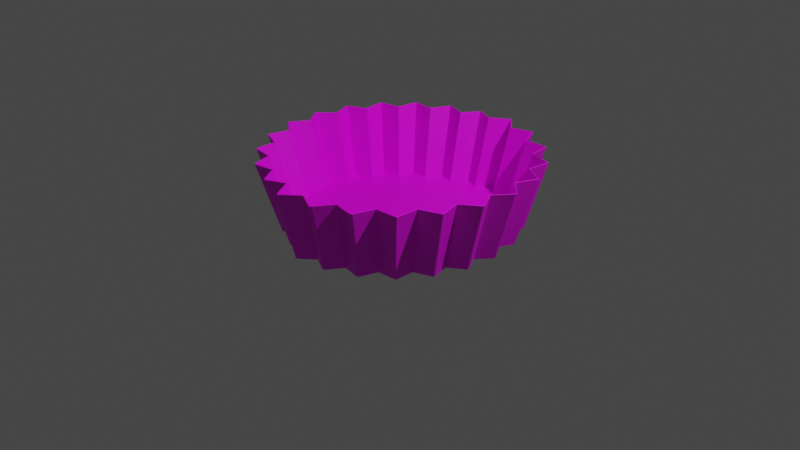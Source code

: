 # Source: kertas_cetakan.blend  (saved by Blender 2.90.8; exported with 4.5.12 LTS)
import bpy
from mathutils import Matrix  # noqa: F401  (used for matrix-valued properties, if any)

bpy.ops.wm.read_factory_settings(use_empty=True)
scene = bpy.context.scene
scene.name = 'Scene'

# ---- collections
col_collection = bpy.data.collections.new('Collection'); scene.collection.children.link(col_collection)

# ---- images (referenced by path relative to the original .blend; pixels are not part of the script)
import os
ASSET_DIR = os.environ.get("B2B_ASSET_DIR", "")  # directory of the original .blend (textures are referenced by path, not embedded)
HERE = os.path.dirname(os.path.abspath(__file__))  # packed textures are extracted next to this script under _unpacked/

def load_image(name, relpath, width, height, colorspace="sRGB"):
    """Load a texture the original file referenced (path relative to the .blend, or extracted next to this script)."""
    p = next((c for c in (os.path.join(HERE, relpath), os.path.join(ASSET_DIR, relpath)) if relpath and os.path.exists(c)), "")
    if p:
        img = bpy.data.images.load(p, check_existing=True)
        img.name = name
    else:  # same state as the original file: an image datablock whose file is absent (Cycles renders it pink)
        img = bpy.data.images.new(name, width, height)
        img.source = "FILE"
        img.filepath = "//" + (relpath or name)
    img.colorspace_settings.name = colorspace
    return img
img_kertas_cetakan_png = load_image('kertas cetakan.png', 'kertas cetakan.png', 1024, 1024, 'sRGB')

# ---- materials (node trees are filled in below, after node groups)
mat_material_001 = bpy.data.materials.new('Material.001')
mat_material_001.use_transparent_shadow = False

# ---- material node trees
mat_material_001.use_nodes = True; mat_material_001.node_tree.nodes.clear()
_N = mat_material_001.node_tree.nodes; _L = mat_material_001.node_tree.links
n0 = _N.new('ShaderNodeBsdfPrincipled'); n0.name = 'Principled BSDF'; n0.location = (10, 300)
n0.distribution = 'GGX'
n0.subsurface_method = 'BURLEY'
n0.inputs[3].default_value = 1.45
n0.inputs[27].default_value = (0.0, 0.0, 0.0, 1.0)
n0.inputs[28].default_value = 1.0
n1 = _N.new('ShaderNodeOutputMaterial'); n1.name = 'Material Output'; n1.location = (300, 300)
n2 = _N.new('ShaderNodeTexImage'); n2.name = 'Image Texture'; n2.location = (-280, 164)
n2.image = img_kertas_cetakan_png
_L.new(n0.outputs[0], n1.inputs[0])
_L.new(n2.outputs[0], n0.inputs[0])
n1.is_active_output = True

# ---- world
world_world = bpy.data.worlds.new('World'); scene.world = world_world
world_world.use_nodes = True; world_world.node_tree.nodes.clear()
_N = world_world.node_tree.nodes; _L = world_world.node_tree.links
n0 = _N.new('ShaderNodeOutputWorld'); n0.name = 'World Output'; n0.location = (300, 300)
n1 = _N.new('ShaderNodeBackground'); n1.name = 'Background'; n1.location = (10, 300)
n1.inputs[0].default_value = (0.05088, 0.05088, 0.05088, 1.0)
_L.new(n1.outputs[0], n0.inputs[0])
n0.is_active_output = True
world_world.color = (0.05088, 0.05088, 0.05088)
world_world.use_sun_shadow = False
world_world.sun_shadow_jitter_overblur = 0.0

# ---- cameras
cam_camera = bpy.data.cameras.new('Camera')
cam_camera.clip_end = 100.0
cam_camera.ortho_scale = 7.314

# ---- lights
light_light = bpy.data.lights.new('Light', 'POINT')
light_light.transmission_factor = 0.0
light_light.energy = 1000.0
light_light.shadow_soft_size = 0.1
light_light.shadow_maximum_resolution = 0.006
light_light.use_absolute_resolution = True

# ---- meshes
me_circle = bpy.data.meshes.new('Circle')
me_circle.from_pydata([(-0.007913, 1.122, 0.0), (-0.162, 1.179, 0.0), (-0.2886, 1.03, 0.0), (-0.4741, 1.091, 0.0), (-0.5558, 0.9139, 0.0), (-0.751, 0.9231, 0.0), (-0.7817, 0.7301, 0.0), (-0.9721, 0.6862, 0.0), (-0.9497, 0.4921, 0.0), (-1.121, 0.3985, 0.0), (-1.047, 0.2176, 0.0), (-1.187, 0.0812, 0.0), (-1.067, -0.073, 0.0), (-1.165, -0.2421, 0.0), (-1.008, -0.3582, 0.0), (-1.057, -0.5475, 0.0), (-0.8739, -0.6169, 0.0), (-0.8697, -0.8122, 0.0), (-0.675, -0.8297, 0.0), (-0.6183, -1.017, 0.0), (-0.4262, -0.9811, 0.0), (-0.321, -1.146, 0.0), (-0.09803, -1.06, -0.001832), (-0.05969, -1.285, 0.0), (0.09835, -1.144, 0.0), (0.4027, -1.059, 0.0), (0.6112, -1.097, 0.0), (0.6728, -0.8943, 0.0), (0.8839, -0.8752, 0.0), (0.8885, -0.6633, 0.0), (1.087, -0.588, 0.0), (1.034, -0.3826, 0.0), (1.204, -0.2567, 0.0), (1.098, -0.07317, 0.0), (1.228, 0.09414, 0.0), (1.077, 0.2422, 0.0), (0.9708, 0.54, 0.0), (0.7885, 0.7982, 0.0), (0.5434, 0.9977, 0.0), (0.4547, 1.19, 0.0), (0.2534, 1.124, 0.0), (0.1161, 1.285, 0.0), (-0.03429, 1.335, 0.7329), (-0.2215, 1.407, 0.7329), (-0.3438, 1.227, 0.7329), (-0.5647, 1.3, 0.7329), (-0.662, 1.089, 0.7329), (-0.8945, 1.1, 0.7329), (-0.9312, 0.8697, 0.7329), (-1.158, 0.8174, 0.7329), (-1.131, 0.5862, 0.7329), (-1.336, 0.4747, 0.7329), (-1.247, 0.2592, 0.7329), (-1.414, 0.09673, 0.7329), (-1.271, -0.08695, 0.7329), (-1.388, -0.2884, 0.7329), (-1.201, -0.4267, 0.7329), (-1.259, -0.6521, 0.7329), (-1.041, -0.7348, 0.7329), (-1.036, -0.9675, 0.7329), (-0.8041, -0.9884, 0.7329), (-0.7365, -1.211, 0.7329), (-0.5076, -1.169, 0.7329), (-0.3824, -1.365, 0.7329), (-0.1735, -1.262, 0.7329), (-0.03966, -1.483, 0.7329), (0.142, -1.32, 0.7329), (0.4919, -1.222, 0.7329), (0.7316, -1.267, 0.7329), (0.8024, -1.034, 0.7329), (1.045, -1.012, 0.7329), (1.05, -0.768, 0.7329), (1.278, -0.6815, 0.7329), (1.218, -0.4454, 0.7329), (1.414, -0.3006, 0.7329), (1.292, -0.08963, 0.7329), (1.441, 0.1027, 0.7329), (1.267, 0.2729, 0.7329), (1.145, 0.6153, 0.7329), (0.9355, 0.9121, 0.7329), (0.6536, 1.141, 0.7329), (0.5517, 1.363, 0.7329), (0.3203, 1.286, 0.7329), (0.1625, 1.472, 0.7329), (-0.007913, 1.129, -0.007492), (-0.2904, 1.036, -0.007492), (-0.5592, 0.9196, -0.007492), (-0.7866, 0.7346, -0.007492), (-0.9556, 0.4952, -0.007492), (-1.054, 0.219, -0.007492), (-1.074, -0.07345, -0.007492), (-1.014, -0.3604, -0.007492), (-0.8793, -0.6207, -0.007492), (-0.6792, -0.8349, -0.007492), (-0.4288, -0.9872, -0.007492), (-0.1711, -1.151, -0.009324), (0.09933, -1.151, -0.007492), (0.4056, -1.065, -0.007492), (0.6773, -0.8999, -0.007492), (0.8896, -0.8806, -0.006944), (0.8944, -0.6674, -0.007492), (1.041, -0.385, -0.007492), (1.105, -0.07366, -0.007492), (1.084, 0.2436, -0.007492), (1.164, 0.441, -0.006944), (0.9772, 0.5433, -0.007492), (1.002, 0.7551, -0.006944), (0.7938, 0.8031, -0.007492), (0.7601, 1.014, -0.006944), (0.5471, 1.004, -0.007492), (0.2554, 1.131, -0.007492), (-0.03966, 1.346, 0.7302), (-0.3464, 1.236, 0.7302), (-0.667, 1.097, 0.7302), (-0.9382, 0.8762, 0.7302), (-1.14, 0.5906, 0.7302), (-1.257, 0.2612, 0.7302), (-1.281, -0.08761, 0.7302), (-1.21, -0.4299, 0.7302), (-1.049, -0.7403, 0.7302), (-0.8102, -0.9958, 0.7302), (-0.5115, -1.177, 0.7302), (-0.1748, -1.272, 0.7302), (0.1434, -1.33, 0.7302), (0.4959, -1.232, 0.7302), (0.8088, -1.041, 0.7302), (1.052, -1.019, 0.7299), (1.059, -0.7738, 0.7302), (1.227, -0.4488, 0.7302), (1.302, -0.09032, 0.7302), (1.277, 0.2749, 0.7302), (1.368, 0.5018, 0.7299), (1.154, 0.6199, 0.7302), (1.181, 0.8632, 0.7299), (0.9429, 0.919, 0.7302), (0.9034, 1.161, 0.7299), (0.6589, 1.15, 0.7302), (0.3231, 1.296, 0.7302), (0.2681, -1.227, 0.0), (0.3009, -1.218, -1.63e-09), (0.2769, -1.23, -1.164e-10), (0.2862, -1.229, -4.657e-10), (0.2946, -1.225, -1.048e-09), (1.148, 0.4173, 0.0), (1.137, 0.4494, 4.657e-10), (1.15, 0.4262, 0.0), (1.148, 0.4354, 1.164e-10), (1.144, 0.4436, 3.492e-10), (0.9925, 0.728, 0.0), (0.9728, 0.7558, -2.794e-09), (0.9918, 0.737, -2.328e-10), (0.9878, 0.7455, -8.149e-10), (0.9811, 0.7521, -1.746e-09), (0.7587, 0.9851, 0.0), (0.7322, 1.007, 3.725e-09), (0.7556, 0.9936, 2.328e-10), (0.7495, 1.001, 1.048e-09), (0.7413, 1.005, 2.212e-09), (0.3731, -1.409, 0.7329), (0.3402, -1.418, 0.7329), (0.3635, -1.437, 0.7299), (0.3668, -1.415, 0.7329), (0.3584, -1.419, 0.7329), (0.349, -1.42, 0.7329), (1.339, 0.5095, 0.7329), (1.35, 0.4774, 0.7329), (1.368, 0.5018, 0.7299), (1.346, 0.5037, 0.7329), (1.351, 0.4955, 0.7329), (1.352, 0.4863, 0.7329), (1.151, 0.8625, 0.7329), (1.17, 0.8348, 0.7329), (1.181, 0.8631, 0.7299), (1.159, 0.8589, 0.7329), (1.166, 0.8523, 0.7329), (1.17, 0.8438, 0.7329), (0.8742, 1.152, 0.7329), (0.9007, 1.13, 0.7329), (0.9034, 1.161, 0.7299), (0.8832, 1.15, 0.7329), (0.8914, 1.146, 0.7329), (0.8976, 1.139, 0.7329), (-0.1778, 1.169, -0.007007), (-0.1416, 1.178, -0.007019), (-0.1705, 1.175, -0.006989), (-0.1611, 1.179, -0.006984), (-0.1509, 1.18, -0.006995), (-0.4865, 1.077, -0.007008), (-0.4552, 1.091, -0.007008), (-0.4812, 1.085, -0.006988), (-0.4734, 1.09, -0.006981), (-0.4642, 1.092, -0.006988), (-0.7591, 0.906, -0.007008), (-0.7326, 0.9276, -0.007008), (-0.756, 0.9146, -0.006988), (-0.7498, 0.9217, -0.006981), (-0.7416, 0.9263, -0.006988), (-0.9754, 0.6676, -0.007008), (-0.9557, 0.6955, -0.007008), (-0.9747, 0.6767, -0.006988), (-0.9707, 0.6852, -0.006981), (-0.964, 0.6918, -0.006988), (-1.119, 0.3797, -0.007008), (-1.108, 0.4119, -0.007008), (-1.121, 0.3886, -0.006988), (-1.12, 0.3979, -0.006981), (-1.115, 0.4061, -0.006988), (-1.18, 0.06358, -0.007008), (-1.178, 0.09773, -0.007008), (-1.184, 0.07173, -0.006988), (-1.185, 0.08108, -0.006981), (-1.183, 0.09021, -0.006988), (-1.154, -0.2572, -0.007008), (-1.161, -0.2237, -0.007008), (-1.16, -0.2505, -0.006988), (-1.163, -0.2417, -0.006981), (-1.164, -0.2323, -0.006988), (-1.041, -0.5589, -0.007008), (-1.057, -0.5285, -0.007008), (-1.049, -0.5541, -0.006988), (-1.055, -0.5466, -0.006981), (-1.058, -0.5377, -0.006988), (-0.8521, -0.8192, -0.007008), (-0.8754, -0.7942, -0.007008), (-0.8608, -0.8166, -0.006988), (-0.8684, -0.811, -0.006981), (-0.8735, -0.8031, -0.006988), (-0.5994, -1.019, -0.007008), (-0.6287, -1.001, -0.007008), (-0.6086, -1.019, -0.006988), (-0.6174, -1.015, -0.006981), (-0.6244, -1.009, -0.006988), (-0.3004, -1.152, -0.007297), (-0.3353, -1.133, -0.007008), (-0.31, -1.151, -0.007167), (-0.32, -1.147, -0.007066), (-0.3289, -1.141, -0.00701), (-0.04271, -1.278, -0.007002), (-0.07396, -1.275, -0.007249), (-0.0503, -1.282, -0.007003), (-0.0589, -1.283, -0.00705), (-0.06721, -1.281, -0.007136), (0.303, -1.226, -0.007002), (0.2702, -1.235, -0.007003), (0.2968, -1.232, -0.006984), (0.2883, -1.236, -0.006978), (0.279, -1.237, -0.006984), (0.6219, -1.082, -0.007002), (0.5927, -1.1, -0.007003), (0.6176, -1.09, -0.006984), (0.6106, -1.096, -0.006978), (0.6018, -1.1, -0.006984), (1.088, -0.5694, -0.007002), (1.072, -0.5997, -0.007003), (1.088, -0.5785, -0.006984), (1.086, -0.5875, -0.006978), (1.08, -0.5949, -0.006984), (1.201, -0.2384, -0.007003), (1.194, -0.2719, -0.007002), (1.204, -0.247, -0.006984), (1.203, -0.2564, -0.006978), (1.2, -0.2651, -0.006984), (1.22, 0.1107, -0.007003), (1.222, 0.07662, -0.007002), (1.225, 0.1032, -0.006984), (1.227, 0.09407, -0.006978), (1.226, 0.08475, -0.006984), (0.436, 1.19, -0.007003), (0.4673, 1.177, -0.007002), (0.4451, 1.191, -0.006984), (0.4542, 1.189, -0.006978), (0.462, 1.184, -0.006984), (0.1031, 1.274, -0.007005), (0.1319, 1.276, -0.007002), (0.1096, 1.28, -0.006986), (0.1174, 1.282, -0.006979), (0.1252, 1.281, -0.006984), (-0.2015, 1.409, 0.7299), (-0.2357, 1.398, 0.7299), (-0.2215, 1.407, 0.7329), (-0.2106, 1.41, 0.7299), (-0.2203, 1.409, 0.7299), (-0.2292, 1.405, 0.7299), (-0.5467, 1.302, 0.7299), (-0.5782, 1.288, 0.7299), (-0.5647, 1.3, 0.7329), (-0.5558, 1.303, 0.7299), (-0.565, 1.301, 0.7299), (-0.5728, 1.295, 0.7299), (-0.8776, 1.106, 0.7299), (-0.9042, 1.084, 0.7299), (-0.8945, 1.1, 0.7329), (-0.8867, 1.105, 0.7299), (-0.8949, 1.1, 0.7299), (-0.9011, 1.093, 0.7299), (-1.143, 0.8281, 0.7299), (-1.163, 0.8001, 0.7299), (-1.158, 0.8174, 0.7329), (-1.152, 0.8244, 0.7299), (-1.159, 0.8178, 0.7299), (-1.163, 0.8092, 0.7299), (-1.324, 0.4889, 0.7299), (-1.336, 0.4566, 0.7299), (-1.336, 0.4747, 0.7329), (-1.332, 0.4831, 0.7299), (-1.336, 0.4749, 0.7299), (-1.338, 0.4656, 0.7299), (-1.407, 0.1134, 0.7299), (-1.41, 0.07923, 0.7299), (-1.414, 0.09673, 0.7329), (-1.412, 0.1059, 0.7299), (-1.415, 0.09677, 0.7299), (-1.414, 0.0874, 0.7299), (-1.386, -0.2704, 0.7299), (-1.379, -0.304, 0.7299), (-1.388, -0.2884, 0.7329), (-1.389, -0.2791, 0.7299), (-1.388, -0.2885, 0.7299), (-1.385, -0.2973, 0.7299), (-1.261, -0.6343, 0.7299), (-1.246, -0.6647, 0.7299), (-1.259, -0.6521, 0.7329), (-1.262, -0.6434, 0.7299), (-1.259, -0.6524, 0.7299), (-1.253, -0.6599, 0.7299), (-1.043, -0.9511, 0.7299), (-1.02, -0.9761, 0.7299), (-1.036, -0.9675, 0.7329), (-1.042, -0.96, 0.7299), (-1.036, -0.9679, 0.7299), (-1.029, -0.9736, 0.7299), (-0.7482, -1.197, 0.7299), (-0.7189, -1.215, 0.7299), (-0.7365, -1.211, 0.7329), (-0.7439, -1.205, 0.7299), (-0.7368, -1.212, 0.7299), (-0.728, -1.215, 0.7299), (-0.3974, -1.355, 0.7299), (-0.3644, -1.364, 0.7299), (-0.3824, -1.365, 0.7329), (-0.3911, -1.361, 0.7299), (-0.3826, -1.365, 0.7299), (-0.3732, -1.366, 0.7299), (-0.05172, -1.473, 0.7299), (-0.02264, -1.478, 0.7299), (-0.03966, -1.483, 0.7329), (-0.04581, -1.48, 0.7299), (-0.03821, -1.483, 0.7299), (-0.03007, -1.482, 0.7299), (0.3429, -1.427, 0.7299), (0.3758, -1.418, 0.7299), (0.3608, -1.428, 0.7329), (0.3517, -1.43, 0.7299), (0.3611, -1.429, 0.7299), (0.3695, -1.425, 0.7299), (0.7142, -1.271, 0.7299), (0.7435, -1.254, 0.7299), (0.7316, -1.267, 0.7329), (0.7234, -1.271, 0.7299), (0.7321, -1.268, 0.7299), (0.7392, -1.262, 0.7299), (1.266, -0.6943, 0.7299), (1.282, -0.6639, 0.7299), (1.278, -0.6815, 0.7329), (1.274, -0.6894, 0.7299), (1.279, -0.682, 0.7299), (1.282, -0.673, 0.7299), (1.405, -0.3163, 0.7299), (1.412, -0.2828, 0.7299), (1.414, -0.3006, 0.7329), (1.411, -0.3095, 0.7299), (1.415, -0.3008, 0.7299), (1.415, -0.2914, 0.7299), (1.437, 0.08531, 0.7299), (1.435, 0.1194, 0.7299), (1.441, 0.1027, 0.7329), (1.441, 0.09346, 0.7299), (1.442, 0.1028, 0.7299), (1.44, 0.1119, 0.7299), (0.5653, 1.351, 0.7299), (0.5339, 1.365, 0.7299), (0.5517, 1.363, 0.7329), (0.5599, 1.359, 0.7299), (0.5521, 1.364, 0.7299), (0.543, 1.366, 0.7299), (0.1786, 1.465, 0.7299), (0.1448, 1.469, 0.7299), (0.1625, 1.472, 0.7329), (0.1715, 1.47, 0.7299), (0.1626, 1.473, 0.7299), (0.1532, 1.473, 0.7299)], [], [(38, 154, 176, 80), (1, 0, 42, 43), (27, 26, 68, 69), (15, 14, 56, 57), (160, 159, 66, 123, 349, 351), (2, 1, 43, 44), (28, 27, 69, 70), (16, 15, 57, 58), (39, 38, 80, 81), (3, 2, 44, 45), (29, 28, 70, 71), (17, 16, 58, 59), (40, 39, 81, 82), (4, 3, 45, 46), (30, 29, 71, 72), (18, 17, 59, 60), (41, 40, 82, 83), (5, 4, 46, 47), (31, 30, 72, 73), (19, 18, 60, 61), (0, 41, 83, 42), (6, 5, 47, 48), (32, 31, 73, 74), (20, 19, 61, 62), (7, 6, 48, 49), (33, 32, 74, 75), (21, 20, 62, 63), (8, 7, 49, 50), (34, 33, 75, 76), (22, 21, 63, 64), (9, 8, 50, 51), (35, 34, 76, 77), (23, 22, 64, 65), (10, 9, 51, 52), (36, 144, 164, 78), (24, 23, 65, 66), (11, 10, 52, 53), (148, 36, 78, 171), (143, 35, 77, 165), (12, 11, 53, 54), (37, 149, 170, 79), (138, 24, 66, 159), (13, 12, 54, 55), (153, 37, 79, 177), (26, 25, 67, 68), (14, 13, 55, 56), (25, 139, 158, 67), (108, 135, 134, 107), (188, 283, 112, 85), (253, 361, 127, 100), (92, 119, 320, 217), (109, 136, 135, 108), (183, 277, 111, 84), (99, 126, 125, 98), (223, 325, 119, 92), (110, 137, 380, 267), (86, 113, 284, 187), (100, 127, 126, 99), (93, 120, 326, 222), (273, 385, 137, 110), (193, 289, 113, 86), (101, 128, 362, 252), (228, 331, 120, 93), (84, 111, 386, 272), (87, 114, 290, 192), (258, 367, 128, 101), (94, 121, 332, 227), (43, 42, 111, 277, 279), (198, 295, 114, 87), (102, 129, 368, 257), (233, 337, 121, 94), (88, 115, 296, 197), (263, 373, 129, 102), (95, 122, 338, 232), (203, 301, 115, 88), (103, 130, 374, 262), (238, 343, 122, 95), (89, 116, 302, 202), (268, 379, 136, 109), (96, 123, 344, 237), (208, 307, 116, 89), (104, 131, 130, 103), (243, 349, 123, 96), (90, 117, 308, 207), (105, 132, 131, 104), (97, 124, 350, 242), (213, 313, 117, 90), (106, 133, 132, 105), (248, 355, 124, 97), (91, 118, 314, 212), (107, 134, 133, 106), (98, 125, 356, 247), (218, 319, 118, 91), (85, 112, 278, 182), (44, 43, 279, 278, 112), (45, 44, 112, 283, 285), (46, 45, 285, 284, 113), (47, 46, 113, 289, 291), (48, 47, 291, 290, 114), (49, 48, 114, 295, 297), (50, 49, 297, 296, 115), (51, 50, 115, 301, 303), (52, 51, 303, 302, 116), (53, 52, 116, 307, 309), (54, 53, 309, 308, 117), (55, 54, 117, 313, 315), (56, 55, 315, 314, 118), (57, 56, 118, 319, 321), (58, 57, 321, 320, 119), (59, 58, 119, 325, 327), (60, 59, 327, 326, 120), (61, 60, 120, 331, 333), (62, 61, 333, 332, 121), (63, 62, 121, 337, 339), (64, 63, 339, 338, 122), (65, 64, 122, 343, 345), (66, 65, 345, 344, 123), (68, 67, 124, 355, 357), (67, 158, 160, 351, 350, 124), (166, 165, 77, 130, 131), (69, 68, 357, 356, 125), (72, 71, 127, 361, 363), (70, 69, 125, 126), (71, 70, 126, 127), (73, 72, 363, 362, 128), (74, 73, 128, 367, 369), (75, 74, 369, 368, 129), (76, 75, 129, 373, 375), (77, 76, 375, 374, 130), (81, 80, 136, 379, 381), (78, 164, 166, 131, 132), (172, 171, 78, 132, 133), (79, 170, 172, 133, 134), (178, 177, 79, 134, 135), (80, 176, 178, 135, 136), (182, 184, 185, 186, 183, 84, 272, 274, 275, 276, 273, 110, 267, 269, 270, 271, 268, 109, 108, 107, 106, 105, 104, 103, 262, 264, 265, 266, 263, 102, 257, 259, 260, 261, 258, 101, 252, 254, 255, 256, 253, 100, 99, 98, 247, 249, 250, 251, 248, 97, 242, 244, 245, 246, 243, 96, 237, 239, 240, 241, 238, 95, 232, 234, 235, 236, 233, 94, 227, 229, 230, 231, 228, 93, 222, 224, 225, 226, 223, 92, 217, 219, 220, 221, 218, 91, 212, 214, 215, 216, 213, 90, 207, 209, 210, 211, 208, 89, 202, 204, 205, 206, 203, 88, 197, 199, 200, 201, 198, 87, 192, 194, 195, 196, 193, 86, 187, 189, 190, 191, 188, 85), (82, 81, 381, 380, 137), (83, 82, 137, 385, 387), (42, 83, 387, 386, 111), (158, 161, 160), (161, 162, 160), (162, 163, 160), (163, 159, 160), (164, 167, 166), (167, 168, 166), (168, 169, 166), (169, 165, 166), (170, 173, 172), (173, 174, 172), (174, 175, 172), (175, 171, 172), (176, 179, 178), (179, 180, 178), (180, 181, 178), (181, 177, 178), (277, 280, 279), (280, 281, 279), (281, 282, 279), (282, 278, 279), (283, 286, 285), (286, 287, 285), (287, 288, 285), (288, 284, 285), (289, 292, 291), (292, 293, 291), (293, 294, 291), (294, 290, 291), (295, 298, 297), (298, 299, 297), (299, 300, 297), (300, 296, 297), (301, 304, 303), (304, 305, 303), (305, 306, 303), (306, 302, 303), (307, 310, 309), (310, 311, 309), (311, 312, 309), (312, 308, 309), (313, 316, 315), (316, 317, 315), (317, 318, 315), (318, 314, 315), (319, 322, 321), (322, 323, 321), (323, 324, 321), (324, 320, 321), (325, 328, 327), (328, 329, 327), (329, 330, 327), (330, 326, 327), (331, 334, 333), (334, 335, 333), (335, 336, 333), (336, 332, 333), (337, 340, 339), (340, 341, 339), (341, 342, 339), (342, 338, 339), (343, 346, 345), (346, 347, 345), (347, 348, 345), (348, 344, 345), (349, 352, 351), (352, 353, 351), (353, 354, 351), (354, 350, 351), (355, 358, 357), (358, 359, 357), (359, 360, 357), (360, 356, 357), (361, 364, 363), (364, 365, 363), (365, 366, 363), (366, 362, 363), (367, 370, 369), (370, 371, 369), (371, 372, 369), (372, 368, 369), (373, 376, 375), (376, 377, 375), (377, 378, 375), (378, 374, 375), (379, 382, 381), (382, 383, 381), (383, 384, 381), (384, 380, 381), (385, 388, 387), (388, 389, 387), (389, 390, 387), (390, 386, 387), (176, 154, 157, 179), (179, 157, 156, 180), (180, 156, 155, 181), (181, 155, 153, 177), (164, 144, 147, 167), (167, 147, 146, 168), (168, 146, 145, 169), (169, 145, 143, 165), (158, 139, 142, 161), (161, 142, 141, 162), (162, 141, 140, 163), (163, 140, 138, 159), (170, 149, 152, 173), (173, 152, 151, 174), (174, 151, 150, 175), (175, 150, 148, 171), (277, 183, 186, 280), (280, 186, 185, 281), (281, 185, 184, 282), (282, 184, 182, 278), (247, 356, 360, 249), (249, 360, 359, 250), (250, 359, 358, 251), (251, 358, 355, 248), (319, 218, 221, 322), (322, 221, 220, 323), (323, 220, 219, 324), (324, 219, 217, 320), (379, 268, 271, 382), (382, 271, 270, 383), (383, 270, 269, 384), (384, 269, 267, 380), (283, 188, 191, 286), (286, 191, 190, 287), (287, 190, 189, 288), (288, 189, 187, 284), (325, 223, 226, 328), (328, 226, 225, 329), (329, 225, 224, 330), (330, 224, 222, 326), (361, 253, 256, 364), (364, 256, 255, 365), (365, 255, 254, 366), (366, 254, 252, 362), (385, 273, 276, 388), (388, 276, 275, 389), (389, 275, 274, 390), (390, 274, 272, 386), (289, 193, 196, 292), (292, 196, 195, 293), (293, 195, 194, 294), (294, 194, 192, 290), (331, 228, 231, 334), (334, 231, 230, 335), (335, 230, 229, 336), (336, 229, 227, 332), (367, 258, 261, 370), (370, 261, 260, 371), (371, 260, 259, 372), (372, 259, 257, 368), (295, 198, 201, 298), (298, 201, 200, 299), (299, 200, 199, 300), (300, 199, 197, 296), (337, 233, 236, 340), (340, 236, 235, 341), (341, 235, 234, 342), (342, 234, 232, 338), (373, 263, 266, 376), (376, 266, 265, 377), (377, 265, 264, 378), (378, 264, 262, 374), (301, 203, 206, 304), (304, 206, 205, 305), (305, 205, 204, 306), (306, 204, 202, 302), (343, 238, 241, 346), (346, 241, 240, 347), (347, 240, 239, 348), (348, 239, 237, 344), (307, 208, 211, 310), (310, 211, 210, 311), (311, 210, 209, 312), (312, 209, 207, 308), (349, 243, 246, 352), (352, 246, 245, 353), (353, 245, 244, 354), (354, 244, 242, 350), (313, 213, 216, 316), (316, 216, 215, 317), (317, 215, 214, 318), (318, 214, 212, 314), (1, 2, 3, 4, 5, 6, 7, 8, 9, 10, 11, 12, 13, 14, 15, 16, 17, 18, 19, 20, 21, 22, 23, 24, 138, 140, 141, 142, 139, 25, 26, 27, 28, 29, 30, 31, 32, 33, 34, 35, 143, 145, 146, 147, 144, 36, 148, 150, 151, 152, 149, 37, 153, 155, 156, 157, 154, 38, 39, 40, 41, 0)])
_uv = me_circle.uv_layers.new(name='UVMap')
_uv.uv.foreach_set('vector', [0.7755, 0.5477, 0.7755, 0.5477, 0.7755, 0.5477, 0.7755, 0.5477, 0.7755, 0.5477, 0.7755, 0.5477, 0.7755, 0.5477, 0.7755, 0.5477, 0.7755, 0.5477, 0.7755, 0.5477, 0.7755, 0.5477, 0.7755, 0.5477, 0.7755, 0.5477, 0.7755, 0.5477, 0.7755, 0.5477, 0.7755, 0.5477, 0.1867, 0.5366, 0.1867, 0.5366, 0.1867, 0.5366, 0.1867, 0.5366, 0.1867, 0.5366, 0.1867, 0.5366, 0.7755, 0.5477, 0.7755, 0.5477, 0.7755, 0.5477, 0.7755, 0.5477, 0.7755, 0.5477, 0.7755, 0.5477, 0.7755, 0.5477, 0.7755, 0.5477, 0.7755, 0.5477, 0.7755, 0.5477, 0.7755, 0.5477, 0.7755, 0.5477, 0.7755, 0.5477, 0.7755, 0.5477, 0.7755, 0.5477, 0.7755, 0.5477, 0.7755, 0.5477, 0.7755, 0.5477, 0.7755, 0.5477, 0.7755, 0.5477, 0.7755, 0.5477, 0.7755, 0.5477, 0.7755, 0.5477, 0.7755, 0.5477, 0.7755, 0.5477, 0.7755, 0.5477, 0.7755, 0.5477, 0.7755, 0.5477, 0.7755, 0.5477, 0.7755, 0.5477, 0.7755, 0.5477, 0.7755, 0.5477, 0.7755, 0.5477, 0.7755, 0.5477, 0.7755, 0.5477, 0.7755, 0.5477, 0.7755, 0.5477, 0.7755, 0.5477, 0.7755, 0.5477, 0.7755, 0.5477, 0.7755, 0.5477, 0.7755, 0.5477, 0.7755, 0.5477, 0.7755, 0.5477, 0.7755, 0.5477, 0.7755, 0.5477, 0.7755, 0.5477, 0.7755, 0.5477, 0.7755, 0.5477, 0.7755, 0.5477, 0.7755, 0.5477, 0.7755, 0.5477, 0.7755, 0.5477, 0.7755, 0.5477, 0.7755, 0.5477, 0.7755, 0.5477, 0.7755, 0.5477, 0.7755, 0.5477, 0.7755, 0.5477, 0.7755, 0.5477, 0.7755, 0.5477, 0.7755, 0.5477, 0.7755, 0.5477, 0.7755, 0.5477, 0.7755, 0.5477, 0.7755, 0.5477, 0.7755, 0.5477, 0.7755, 0.5477, 0.7755, 0.5477, 0.7755, 0.5477, 0.7755, 0.5477, 0.7755, 0.5477, 0.7755, 0.5477, 0.7755, 0.5477, 0.7755, 0.5477, 0.7755, 0.5477, 0.7755, 0.5477, 0.7755, 0.5477, 0.7755, 0.5477, 0.7755, 0.5477, 0.7755, 0.5477, 0.7755, 0.5477, 0.7755, 0.5477, 0.7755, 0.5477, 0.7755, 0.5477, 0.7755, 0.5477, 0.7755, 0.5477, 0.7755, 0.5477, 0.7755, 0.5477, 0.7755, 0.5477, 0.7755, 0.5477, 0.7755, 0.5477, 0.7755, 0.5477, 0.7755, 0.5477, 0.7755, 0.5477, 0.7755, 0.5477, 0.7755, 0.5477, 0.7755, 0.5477, 0.7755, 0.5477, 0.7755, 0.5477, 0.7755, 0.5477, 0.7755, 0.5477, 0.7755, 0.5477, 0.7755, 0.5477, 0.7755, 0.5477, 0.7755, 0.5477, 0.7755, 0.5477, 0.7755, 0.5477, 0.7755, 0.5477, 0.7755, 0.5477, 0.7755, 0.5477, 0.7755, 0.5477, 0.7755, 0.5477, 0.7755, 0.5477, 0.7755, 0.5477, 0.7755, 0.5477, 0.7755, 0.5477, 0.7755, 0.5477, 0.7755, 0.5477, 0.7755, 0.5477, 0.7755, 0.5477, 0.7755, 0.5477, 0.7755, 0.5477, 0.7755, 0.5477, 0.7755, 0.5477, 0.7755, 0.5477, 0.7755, 0.5477, 0.7755, 0.5477, 0.7755, 0.5477, 0.7755, 0.5477, 0.7755, 0.5477, 0.7755, 0.5477, 0.7755, 0.5477, 0.7755, 0.5477, 0.7755, 0.5477, 0.7755, 0.5477, 0.7755, 0.5477, 0.7755, 0.5477, 0.7755, 0.5477, 0.7755, 0.5477, 0.7755, 0.5477, 0.7755, 0.5477, 0.7755, 0.5477, 0.7755, 0.5477, 0.7755, 0.5477, 0.7755, 0.5477, 0.7755, 0.5477, 0.7755, 0.5477, 0.7755, 0.5477, 0.7755, 0.5477, 0.7755, 0.5477, 0.7755, 0.5477, 0.7755, 0.5477, 0.7755, 0.5477, 0.7755, 0.5477, 0.7755, 0.5477, 0.7755, 0.5477, 0.7755, 0.5477, 0.7755, 0.5477, 0.7755, 0.5477, 0.7755, 0.5477, 0.7755, 0.5477, 0.7755, 0.5477, 0.7755, 0.5477, 0.7755, 0.5477, 0.7755, 0.5477, 0.7755, 0.5477, 0.7755, 0.5477, 0.1867, 0.5366, 0.1867, 0.5366, 0.1867, 0.5366, 0.1867, 0.5366, 0.1867, 0.5366, 0.1867, 0.5366, 0.1867, 0.5366, 0.1867, 0.5366, 0.1867, 0.5366, 0.1867, 0.5366, 0.1867, 0.5366, 0.1867, 0.5366, 0.1867, 0.5366, 0.1867, 0.5366, 0.1867, 0.5366, 0.1867, 0.5366, 0.1867, 0.5366, 0.1867, 0.5366, 0.1867, 0.5366, 0.1867, 0.5366, 0.1867, 0.5366, 0.1867, 0.5366, 0.1867, 0.5366, 0.1867, 0.5366, 0.1867, 0.5366, 0.1867, 0.5366, 0.1867, 0.5366, 0.1867, 0.5366, 0.1867, 0.5366, 0.1867, 0.5366, 0.1867, 0.5366, 0.1867, 0.5366, 0.1867, 0.5366, 0.1867, 0.5366, 0.1867, 0.5366, 0.1867, 0.5366, 0.1867, 0.5366, 0.1867, 0.5366, 0.1867, 0.5366, 0.1867, 0.5366, 0.1867, 0.5366, 0.1867, 0.5366, 0.1867, 0.5366, 0.1867, 0.5366, 0.1867, 0.5366, 0.1867, 0.5366, 0.1867, 0.5366, 0.1867, 0.5366, 0.1867, 0.5366, 0.1867, 0.5366, 0.1867, 0.5366, 0.1867, 0.5366, 0.1867, 0.5366, 0.1867, 0.5366, 0.1867, 0.5366, 0.1867, 0.5366, 0.1867, 0.5366, 0.1867, 0.5366, 0.1867, 0.5366, 0.1867, 0.5366, 0.1867, 0.5366, 0.1867, 0.5366, 0.1867, 0.5366, 0.1867, 0.5366, 0.1867, 0.5366, 0.1867, 0.5366, 0.1867, 0.5366, 0.1867, 0.5366, 0.1867, 0.5366, 0.1867, 0.5366, 0.1867, 0.5366, 0.1867, 0.5366, 0.1867, 0.5366, 0.1867, 0.5366, 0.1867, 0.5366, 0.1867, 0.5366, 0.1867, 0.5366, 0.1867, 0.5366, 0.1867, 0.5366, 0.1867, 0.5366, 0.1867, 0.5366, 0.1867, 0.5366, 0.1867, 0.5366, 0.1867, 0.5366, 0.1867, 0.5366, 0.1867, 0.5366, 0.1867, 0.5366, 0.1867, 0.5366, 0.1867, 0.5366, 0.1867, 0.5366, 0.1867, 0.5366, 0.1867, 0.5366, 0.1867, 0.5366, 0.1867, 0.5366, 0.1867, 0.5366, 0.1867, 0.5366, 0.1867, 0.5366, 0.1867, 0.5366, 0.1867, 0.5366, 0.1867, 0.5366, 0.1867, 0.5366, 0.1867, 0.5366, 0.1867, 0.5366, 0.1867, 0.5366, 0.1867, 0.5366, 0.1867, 0.5366, 0.1867, 0.5366, 0.1867, 0.5366, 0.1867, 0.5366, 0.1867, 0.5366, 0.1867, 0.5366, 0.1867, 0.5366, 0.1867, 0.5366, 0.1867, 0.5366, 0.1867, 0.5366, 0.1867, 0.5366, 0.1867, 0.5366, 0.1867, 0.5366, 0.1867, 0.5366, 0.1867, 0.5366, 0.1867, 0.5366, 0.1867, 0.5366, 0.1867, 0.5366, 0.1867, 0.5366, 0.1867, 0.5366, 0.1867, 0.5366, 0.1867, 0.5366, 0.1867, 0.5366, 0.1867, 0.5366, 0.1867, 0.5366, 0.1867, 0.5366, 0.1867, 0.5366, 0.1867, 0.5366, 0.1867, 0.5366, 0.1867, 0.5366, 0.1867, 0.5366, 0.1867, 0.5366, 0.1867, 0.5366, 0.1867, 0.5366, 0.1867, 0.5366, 0.1867, 0.5366, 0.1867, 0.5366, 0.1867, 0.5366, 0.1867, 0.5366, 0.1867, 0.5366, 0.1867, 0.5366, 0.1867, 0.5366, 0.1867, 0.5366, 0.1867, 0.5366, 0.1867, 0.5366, 0.1867, 0.5366, 0.1867, 0.5366, 0.1867, 0.5366, 0.1867, 0.5366, 0.1867, 0.5366, 0.1867, 0.5366, 0.1867, 0.5366, 0.1867, 0.5366, 0.1867, 0.5366, 0.1867, 0.5366, 0.1867, 0.5366, 0.1867, 0.5366, 0.1867, 0.5366, 0.1867, 0.5366, 0.1867, 0.5366, 0.1867, 0.5366, 0.1867, 0.5366, 0.1867, 0.5366, 0.1867, 0.5366, 0.1867, 0.5366, 0.1867, 0.5366, 0.1867, 0.5366, 0.1867, 0.5366, 0.1867, 0.5366, 0.1867, 0.5366, 0.1867, 0.5366, 0.1867, 0.5366, 0.1867, 0.5366, 0.1867, 0.5366, 0.1867, 0.5366, 0.1867, 0.5366, 0.1867, 0.5366, 0.1867, 0.5366, 0.1867, 0.5366, 0.1867, 0.5366, 0.1867, 0.5366, 0.1867, 0.5366, 0.1867, 0.5366, 0.1867, 0.5366, 0.1867, 0.5366, 0.1867, 0.5366, 0.1867, 0.5366, 0.1867, 0.5366, 0.1867, 0.5366, 0.1867, 0.5366, 0.1867, 0.5366, 0.1867, 0.5366, 0.1867, 0.5366, 0.1867, 0.5366, 0.1867, 0.5366, 0.1867, 0.5366, 0.1867, 0.5366, 0.1867, 0.5366, 0.1867, 0.5366, 0.1867, 0.5366, 0.1867, 0.5366, 0.1867, 0.5366, 0.1867, 0.5366, 0.1867, 0.5366, 0.1867, 0.5366, 0.1867, 0.5366, 0.1867, 0.5366, 0.1867, 0.5366, 0.1867, 0.5366, 0.1867, 0.5366, 0.1867, 0.5366, 0.1867, 0.5366, 0.1867, 0.5366, 0.1867, 0.5366, 0.1867, 0.5366, 0.1867, 0.5366, 0.1867, 0.5366, 0.1867, 0.5366, 0.1867, 0.5366, 0.1867, 0.5366, 0.1867, 0.5366, 0.1867, 0.5366, 0.1867, 0.5366, 0.1867, 0.5366, 0.1867, 0.5366, 0.1867, 0.5366, 0.1867, 0.5366, 0.1867, 0.5366, 0.1867, 0.5366, 0.1867, 0.5366, 0.1867, 0.5366, 0.1867, 0.5366, 0.1867, 0.5366, 0.1867, 0.5366, 0.1867, 0.5366, 0.1867, 0.5366, 0.1867, 0.5366, 0.1867, 0.5366, 0.1867, 0.5366, 0.1867, 0.5366, 0.1867, 0.5366, 0.1867, 0.5366, 0.1867, 0.5366, 0.1867, 0.5366, 0.1867, 0.5366, 0.1867, 0.5366, 0.1867, 0.5366, 0.1867, 0.5366, 0.1867, 0.5366, 0.1867, 0.5366, 0.1867, 0.5366, 0.1867, 0.5366, 0.1867, 0.5366, 0.1867, 0.5366, 0.1867, 0.5366, 0.1867, 0.5366, 0.1867, 0.5366, 0.1867, 0.5366, 0.1867, 0.5366, 0.1867, 0.5366, 0.1867, 0.5366, 0.1867, 0.5366, 0.1867, 0.5366, 0.1867, 0.5366, 0.1867, 0.5366, 0.1867, 0.5366, 0.1867, 0.5366, 0.1867, 0.5366, 0.1867, 0.5366, 0.1867, 0.5366, 0.1867, 0.5366, 0.1867, 0.5366, 0.1867, 0.5366, 0.1867, 0.5366, 0.1867, 0.5366, 0.1867, 0.5366, 0.1867, 0.5366, 0.1867, 0.5366, 0.1867, 0.5366, 0.1867, 0.5366, 0.1867, 0.5366, 0.1867, 0.5366, 0.1867, 0.5366, 0.1867, 0.5366, 0.1867, 0.5366, 0.1867, 0.5366, 0.1867, 0.5366, 0.1867, 0.5366, 0.1867, 0.5366, 0.1867, 0.5366, 0.1867, 0.5366, 0.1867, 0.5366, 0.1867, 0.5366, 0.1867, 0.5366, 0.1867, 0.5366, 0.1867, 0.5366, 0.1867, 0.5366, 0.1867, 0.5366, 0.1867, 0.5366, 0.1867, 0.5366, 0.1867, 0.5366, 0.1867, 0.5366, 0.1867, 0.5366, 0.1867, 0.5366, 0.1867, 0.5366, 0.1867, 0.5366, 0.1867, 0.5366, 0.1867, 0.5366, 0.1867, 0.5366, 0.1867, 0.5366, 0.1867, 0.5366, 0.1867, 0.5366, 0.1867, 0.5366, 0.1867, 0.5366, 0.1867, 0.5366, 0.1867, 0.5366, 0.1867, 0.5366, 0.1867, 0.5366, 0.1867, 0.5366, 0.1867, 0.5366, 0.1867, 0.5366, 0.1867, 0.5366, 0.1867, 0.5366, 0.1867, 0.5366, 0.1867, 0.5366, 0.1867, 0.5366, 0.1867, 0.5366, 0.1867, 0.5366, 0.1867, 0.5366, 0.1867, 0.5366, 0.1867, 0.5366, 0.1867, 0.5366, 0.1867, 0.5366, 0.1867, 0.5366, 0.1867, 0.5366, 0.1867, 0.5366, 0.1867, 0.5366, 0.1867, 0.5366, 0.1867, 0.5366, 0.1867, 0.5366, 0.1867, 0.5366, 0.1867, 0.5366, 0.1867, 0.5366, 0.1867, 0.5366, 0.1867, 0.5366, 0.1867, 0.5366, 0.1867, 0.5366, 0.1867, 0.5366, 0.1867, 0.5366, 0.1867, 0.5366, 0.1867, 0.5366, 0.1867, 0.5366, 0.1867, 0.5366, 0.1867, 0.5366, 0.1867, 0.5366, 0.1867, 0.5366, 0.1867, 0.5366, 0.1867, 0.5366, 0.1867, 0.5366, 0.1867, 0.5366, 0.1867, 0.5366, 0.1867, 0.5366, 0.1867, 0.5366, 0.1867, 0.5366, 0.1867, 0.5366, 0.1867, 0.5366, 0.1867, 0.5366, 0.1867, 0.5366, 0.1867, 0.5366, 0.1867, 0.5366, 0.1867, 0.5366, 0.1867, 0.5366, 0.1867, 0.5366, 0.1867, 0.5366, 0.1867, 0.5366, 0.1867, 0.5366, 0.1867, 0.5366, 0.1867, 0.5366, 0.1867, 0.5366, 0.1867, 0.5366, 0.1867, 0.5366, 0.1867, 0.5366, 0.1867, 0.5366, 0.1867, 0.5366, 0.1867, 0.5366, 0.1867, 0.5366, 0.1867, 0.5366, 0.1867, 0.5366, 0.1867, 0.5366, 0.1867, 0.5366, 0.1867, 0.5366, 0.1867, 0.5366, 0.1867, 0.5366, 0.1867, 0.5366, 0.1867, 0.5366, 0.1867, 0.5366, 0.1867, 0.5366, 0.1867, 0.5366, 0.1867, 0.5366, 0.1867, 0.5366, 0.1867, 0.5366, 0.1867, 0.5366, 0.1867, 0.5366, 0.1867, 0.5366, 0.1867, 0.5366, 0.1867, 0.5366, 0.1867, 0.5366, 0.1867, 0.5366, 0.1867, 0.5366, 0.1867, 0.5366, 0.1867, 0.5366, 0.1867, 0.5366, 0.1867, 0.5366, 0.1867, 0.5366, 0.1867, 0.5366, 0.1867, 0.5366, 0.1867, 0.5366, 0.1867, 0.5366, 0.1867, 0.5366, 0.1867, 0.5366, 0.1867, 0.5366, 0.1867, 0.5366, 0.1867, 0.5366, 0.1867, 0.5366, 0.1867, 0.5366, 0.1867, 0.5366, 0.1867, 0.5366, 0.1867, 0.5366, 0.1867, 0.5366, 0.1867, 0.5366, 0.1867, 0.5366, 0.1867, 0.5366, 0.1867, 0.5366, 0.1867, 0.5366, 0.1867, 0.5366, 0.1867, 0.5366, 0.1867, 0.5366, 0.1867, 0.5366, 0.1867, 0.5366, 0.1867, 0.5366, 0.1867, 0.5366, 0.1867, 0.5366, 0.1867, 0.5366, 0.1867, 0.5366, 0.1867, 0.5366, 0.1867, 0.5366, 0.1867, 0.5366, 0.1867, 0.5366, 0.1867, 0.5366, 0.1867, 0.5366, 0.1867, 0.5366, 0.1867, 0.5366, 0.1867, 0.5366, 0.1867, 0.5366, 0.1867, 0.5366, 0.1867, 0.5366, 0.1867, 0.5366, 0.1867, 0.5366, 0.1867, 0.5366, 0.1867, 0.5366, 0.1867, 0.5366, 0.1867, 0.5366, 0.1867, 0.5366, 0.1867, 0.5366, 0.1867, 0.5366, 0.1867, 0.5366, 0.1867, 0.5366, 0.1867, 0.5366, 0.1867, 0.5366, 0.1867, 0.5366, 0.1867, 0.5366, 0.1867, 0.5366, 0.1867, 0.5366, 0.1867, 0.5366, 0.1867, 0.5366, 0.1867, 0.5366, 0.1867, 0.5366, 0.1867, 0.5366, 0.1867, 0.5366, 0.1867, 0.5366, 0.1867, 0.5366, 0.1867, 0.5366, 0.1867, 0.5366, 0.1867, 0.5366, 0.1867, 0.5366, 0.1867, 0.5366, 0.1867, 0.5366, 0.1867, 0.5366, 0.1867, 0.5366, 0.1867, 0.5366, 0.1867, 0.5366, 0.1867, 0.5366, 0.1867, 0.5366, 0.1867, 0.5366, 0.1867, 0.5366, 0.1867, 0.5366, 0.1867, 0.5366, 0.1867, 0.5366, 0.1867, 0.5366, 0.1867, 0.5366, 0.1867, 0.5366, 0.1867, 0.5366, 0.1867, 0.5366, 0.1867, 0.5366, 0.1867, 0.5366, 0.1867, 0.5366, 0.1867, 0.5366, 0.1867, 0.5366, 0.1867, 0.5366, 0.1867, 0.5366, 0.1867, 0.5366, 0.1867, 0.5366, 0.1867, 0.5366, 0.1867, 0.5366, 0.1867, 0.5366, 0.1867, 0.5366, 0.1867, 0.5366, 0.1867, 0.5366, 0.1867, 0.5366, 0.1867, 0.5366, 0.1867, 0.5366, 0.1867, 0.5366, 0.1867, 0.5366, 0.1867, 0.5366, 0.1867, 0.5366, 0.7755, 0.5477, 0.7755, 0.5477, 0.7755, 0.5477, 0.7755, 0.5477, 0.7755, 0.5477, 0.7755, 0.5477, 0.7755, 0.5477, 0.7755, 0.5477, 0.7755, 0.5477, 0.7755, 0.5477, 0.7755, 0.5477, 0.7755, 0.5477, 0.7755, 0.5477, 0.7755, 0.5477, 0.7755, 0.5477, 0.7755, 0.5477, 0.7755, 0.5477, 0.7755, 0.5477, 0.7755, 0.5477, 0.7755, 0.5477, 0.7755, 0.5477, 0.7755, 0.5477, 0.7755, 0.5477, 0.7755, 0.5477, 0.7755, 0.5477, 0.7755, 0.5477, 0.7755, 0.5477, 0.7755, 0.5477, 0.7755, 0.5477, 0.7755, 0.5477, 0.7755, 0.5477, 0.7755, 0.5477, 0.7755, 0.5477, 0.7755, 0.5477, 0.7755, 0.5477, 0.7755, 0.5477, 0.7755, 0.5477, 0.7755, 0.5477, 0.7755, 0.5477, 0.7755, 0.5477, 0.7755, 0.5477, 0.7755, 0.5477, 0.7755, 0.5477, 0.7755, 0.5477, 0.7755, 0.5477, 0.7755, 0.5477, 0.7755, 0.5477, 0.7755, 0.5477, 0.1867, 0.5366, 0.1867, 0.5366, 0.1867, 0.5366, 0.1867, 0.5366, 0.1867, 0.5366, 0.1867, 0.5366, 0.1867, 0.5366, 0.1867, 0.5366, 0.1867, 0.5366, 0.1867, 0.5366, 0.1867, 0.5366, 0.1867, 0.5366, 0.1867, 0.5366, 0.1867, 0.5366, 0.1867, 0.5366, 0.1867, 0.5366, 0.1867, 0.5366, 0.1867, 0.5366, 0.1867, 0.5366, 0.1867, 0.5366, 0.1867, 0.5366, 0.1867, 0.5366, 0.1867, 0.5366, 0.1867, 0.5366, 0.1867, 0.5366, 0.1867, 0.5366, 0.1867, 0.5366, 0.1867, 0.5366, 0.1867, 0.5366, 0.1867, 0.5366, 0.1867, 0.5366, 0.1867, 0.5366, 0.1867, 0.5366, 0.1867, 0.5366, 0.1867, 0.5366, 0.1867, 0.5366, 0.1867, 0.5366, 0.1867, 0.5366, 0.1867, 0.5366, 0.1867, 0.5366, 0.1867, 0.5366, 0.1867, 0.5366, 0.1867, 0.5366, 0.1867, 0.5366, 0.1867, 0.5366, 0.1867, 0.5366, 0.1867, 0.5366, 0.1867, 0.5366, 0.1867, 0.5366, 0.1867, 0.5366, 0.1867, 0.5366, 0.1867, 0.5366, 0.1867, 0.5366, 0.1867, 0.5366, 0.1867, 0.5366, 0.1867, 0.5366, 0.1867, 0.5366, 0.1867, 0.5366, 0.1867, 0.5366, 0.1867, 0.5366, 0.1867, 0.5366, 0.1867, 0.5366, 0.1867, 0.5366, 0.1867, 0.5366, 0.1867, 0.5366, 0.1867, 0.5366, 0.1867, 0.5366, 0.1867, 0.5366, 0.1867, 0.5366, 0.1867, 0.5366, 0.1867, 0.5366, 0.1867, 0.5366, 0.1867, 0.5366, 0.1867, 0.5366, 0.1867, 0.5366, 0.1867, 0.5366, 0.1867, 0.5366, 0.1867, 0.5366, 0.1867, 0.5366, 0.1867, 0.5366, 0.1867, 0.5366, 0.1867, 0.5366, 0.1867, 0.5366, 0.1867, 0.5366, 0.1867, 0.5366, 0.1867, 0.5366, 0.1867, 0.5366, 0.1867, 0.5366, 0.1867, 0.5366, 0.1867, 0.5366, 0.1867, 0.5366, 0.1867, 0.5366, 0.1867, 0.5366, 0.1867, 0.5366, 0.1867, 0.5366, 0.1867, 0.5366, 0.1867, 0.5366, 0.1867, 0.5366, 0.1867, 0.5366, 0.1867, 0.5366, 0.1867, 0.5366, 0.1867, 0.5366, 0.1867, 0.5366, 0.1867, 0.5366, 0.1867, 0.5366, 0.1867, 0.5366, 0.1867, 0.5366, 0.1867, 0.5366, 0.1867, 0.5366, 0.1867, 0.5366, 0.1867, 0.5366, 0.1867, 0.5366, 0.1867, 0.5366, 0.1867, 0.5366, 0.1867, 0.5366, 0.1867, 0.5366, 0.1867, 0.5366, 0.1867, 0.5366, 0.1867, 0.5366, 0.1867, 0.5366, 0.1867, 0.5366, 0.1867, 0.5366, 0.1867, 0.5366, 0.1867, 0.5366, 0.1867, 0.5366, 0.1867, 0.5366, 0.1867, 0.5366, 0.1867, 0.5366, 0.1867, 0.5366, 0.1867, 0.5366, 0.1867, 0.5366, 0.1867, 0.5366, 0.1867, 0.5366, 0.1867, 0.5366, 0.1867, 0.5366, 0.1867, 0.5366, 0.1867, 0.5366, 0.1867, 0.5366, 0.1867, 0.5366, 0.1867, 0.5366, 0.1867, 0.5366, 0.1867, 0.5366, 0.1867, 0.5366, 0.1867, 0.5366, 0.1867, 0.5366, 0.1867, 0.5366, 0.1867, 0.5366, 0.1867, 0.5366, 0.1867, 0.5366, 0.1867, 0.5366, 0.1867, 0.5366, 0.1867, 0.5366, 0.1867, 0.5366, 0.1867, 0.5366, 0.1867, 0.5366, 0.1867, 0.5366, 0.1867, 0.5366, 0.1867, 0.5366, 0.1867, 0.5366, 0.1867, 0.5366, 0.1867, 0.5366, 0.1867, 0.5366, 0.1867, 0.5366, 0.1867, 0.5366, 0.1867, 0.5366, 0.1867, 0.5366, 0.1867, 0.5366, 0.1867, 0.5366, 0.1867, 0.5366, 0.1867, 0.5366, 0.1867, 0.5366, 0.1867, 0.5366, 0.1867, 0.5366, 0.1867, 0.5366, 0.1867, 0.5366, 0.1867, 0.5366, 0.1867, 0.5366, 0.1867, 0.5366, 0.1867, 0.5366, 0.1867, 0.5366, 0.1867, 0.5366, 0.1867, 0.5366, 0.1867, 0.5366, 0.1867, 0.5366, 0.1867, 0.5366, 0.1867, 0.5366, 0.1867, 0.5366, 0.1867, 0.5366, 0.1867, 0.5366, 0.1867, 0.5366, 0.1867, 0.5366, 0.1867, 0.5366, 0.1867, 0.5366, 0.1867, 0.5366, 0.1867, 0.5366, 0.1867, 0.5366, 0.1867, 0.5366, 0.1867, 0.5366, 0.1867, 0.5366, 0.1867, 0.5366, 0.1867, 0.5366, 0.1867, 0.5366, 0.1867, 0.5366, 0.1867, 0.5366, 0.1867, 0.5366, 0.1867, 0.5366, 0.1867, 0.5366, 0.1867, 0.5366, 0.1867, 0.5366, 0.1867, 0.5366, 0.1867, 0.5366, 0.1867, 0.5366, 0.1867, 0.5366, 0.1867, 0.5366, 0.1867, 0.5366, 0.1867, 0.5366, 0.1867, 0.5366, 0.1867, 0.5366, 0.1867, 0.5366, 0.1867, 0.5366, 0.1867, 0.5366, 0.1867, 0.5366, 0.1867, 0.5366, 0.1867, 0.5366, 0.1867, 0.5366, 0.1867, 0.5366, 0.1867, 0.5366, 0.1867, 0.5366, 0.7755, 0.5477, 0.7755, 0.5477, 0.7755, 0.5477, 0.7755, 0.5477, 0.7755, 0.5477, 0.7755, 0.5477, 0.7755, 0.5477, 0.7755, 0.5477, 0.7755, 0.5477, 0.7755, 0.5477, 0.7755, 0.5477, 0.7755, 0.5477, 0.7755, 0.5477, 0.7755, 0.5477, 0.7755, 0.5477, 0.7755, 0.5477, 0.7755, 0.5477, 0.7755, 0.5477, 0.7755, 0.5477, 0.7755, 0.5477, 0.7755, 0.5477, 0.7755, 0.5477, 0.7755, 0.5477, 0.7755, 0.5477, 0.7755, 0.5477, 0.7755, 0.5477, 0.7755, 0.5477, 0.7755, 0.5477, 0.7755, 0.5477, 0.7755, 0.5477, 0.7755, 0.5477, 0.7755, 0.5477, 0.7755, 0.5477, 0.7755, 0.5477, 0.7755, 0.5477, 0.7755, 0.5477, 0.7755, 0.5477, 0.7755, 0.5477, 0.7755, 0.5477, 0.7755, 0.5477, 0.7755, 0.5477, 0.7755, 0.5477, 0.7755, 0.5477, 0.7755, 0.5477, 0.7755, 0.5477, 0.7755, 0.5477, 0.7755, 0.5477, 0.7755, 0.5477, 0.7755, 0.5477, 0.7755, 0.5477, 0.7755, 0.5477, 0.7755, 0.5477, 0.7755, 0.5477, 0.7755, 0.5477, 0.7755, 0.5477, 0.7755, 0.5477, 0.7755, 0.5477, 0.7755, 0.5477, 0.7755, 0.5477, 0.7755, 0.5477, 0.7755, 0.5477, 0.7755, 0.5477, 0.7755, 0.5477, 0.7755, 0.5477, 0.1867, 0.5366, 0.1867, 0.5366, 0.1867, 0.5366, 0.1867, 0.5366, 0.1867, 0.5366, 0.1867, 0.5366, 0.1867, 0.5366, 0.1867, 0.5366, 0.1867, 0.5366, 0.1867, 0.5366, 0.1867, 0.5366, 0.1867, 0.5366, 0.1867, 0.5366, 0.1867, 0.5366, 0.1867, 0.5366, 0.1867, 0.5366, 0.1867, 0.5366, 0.1867, 0.5366, 0.1867, 0.5366, 0.1867, 0.5366, 0.1867, 0.5366, 0.1867, 0.5366, 0.1867, 0.5366, 0.1867, 0.5366, 0.1867, 0.5366, 0.1867, 0.5366, 0.1867, 0.5366, 0.1867, 0.5366, 0.1867, 0.5366, 0.1867, 0.5366, 0.1867, 0.5366, 0.1867, 0.5366, 0.1867, 0.5366, 0.1867, 0.5366, 0.1867, 0.5366, 0.1867, 0.5366, 0.1867, 0.5366, 0.1867, 0.5366, 0.1867, 0.5366, 0.1867, 0.5366, 0.1867, 0.5366, 0.1867, 0.5366, 0.1867, 0.5366, 0.1867, 0.5366, 0.1867, 0.5366, 0.1867, 0.5366, 0.1867, 0.5366, 0.1867, 0.5366, 0.1867, 0.5366, 0.1867, 0.5366, 0.1867, 0.5366, 0.1867, 0.5366, 0.1867, 0.5366, 0.1867, 0.5366, 0.1867, 0.5366, 0.1867, 0.5366, 0.1867, 0.5366, 0.1867, 0.5366, 0.1867, 0.5366, 0.1867, 0.5366, 0.1867, 0.5366, 0.1867, 0.5366, 0.1867, 0.5366, 0.1867, 0.5366, 0.1867, 0.5366, 0.1867, 0.5366, 0.1867, 0.5366, 0.1867, 0.5366, 0.1867, 0.5366, 0.1867, 0.5366, 0.1867, 0.5366, 0.1867, 0.5366, 0.1867, 0.5366, 0.1867, 0.5366, 0.1867, 0.5366, 0.1867, 0.5366, 0.1867, 0.5366, 0.1867, 0.5366, 0.1867, 0.5366, 0.1867, 0.5366, 0.1867, 0.5366, 0.1867, 0.5366, 0.1867, 0.5366, 0.1867, 0.5366, 0.1867, 0.5366, 0.1867, 0.5366, 0.1867, 0.5366, 0.1867, 0.5366, 0.1867, 0.5366, 0.1867, 0.5366, 0.1867, 0.5366, 0.1867, 0.5366, 0.1867, 0.5366, 0.1867, 0.5366, 0.1867, 0.5366, 0.1867, 0.5366, 0.1867, 0.5366, 0.1867, 0.5366, 0.1867, 0.5366, 0.1867, 0.5366, 0.1867, 0.5366, 0.1867, 0.5366, 0.1867, 0.5366, 0.1867, 0.5366, 0.1867, 0.5366, 0.1867, 0.5366, 0.1867, 0.5366, 0.1867, 0.5366, 0.1867, 0.5366, 0.1867, 0.5366, 0.1867, 0.5366, 0.1867, 0.5366, 0.1867, 0.5366, 0.1867, 0.5366, 0.1867, 0.5366, 0.1867, 0.5366, 0.1867, 0.5366, 0.1867, 0.5366, 0.1867, 0.5366, 0.1867, 0.5366, 0.1867, 0.5366, 0.1867, 0.5366, 0.1867, 0.5366, 0.1867, 0.5366, 0.1867, 0.5366, 0.1867, 0.5366, 0.1867, 0.5366, 0.1867, 0.5366, 0.1867, 0.5366, 0.1867, 0.5366, 0.1867, 0.5366, 0.1867, 0.5366, 0.1867, 0.5366, 0.1867, 0.5366, 0.1867, 0.5366, 0.1867, 0.5366, 0.1867, 0.5366, 0.1867, 0.5366, 0.1867, 0.5366, 0.1867, 0.5366, 0.1867, 0.5366, 0.1867, 0.5366, 0.1867, 0.5366, 0.1867, 0.5366, 0.1867, 0.5366, 0.1867, 0.5366, 0.1867, 0.5366, 0.1867, 0.5366, 0.1867, 0.5366, 0.1867, 0.5366, 0.1867, 0.5366, 0.1867, 0.5366, 0.1867, 0.5366, 0.1867, 0.5366, 0.1867, 0.5366, 0.1867, 0.5366, 0.1867, 0.5366, 0.1867, 0.5366, 0.1867, 0.5366, 0.1867, 0.5366, 0.1867, 0.5366, 0.1867, 0.5366, 0.1867, 0.5366, 0.1867, 0.5366, 0.1867, 0.5366, 0.1867, 0.5366, 0.1867, 0.5366, 0.1867, 0.5366, 0.1867, 0.5366, 0.1867, 0.5366, 0.1867, 0.5366, 0.1867, 0.5366, 0.1867, 0.5366, 0.1867, 0.5366, 0.1867, 0.5366, 0.1867, 0.5366, 0.1867, 0.5366, 0.1867, 0.5366, 0.1867, 0.5366, 0.1867, 0.5366, 0.1867, 0.5366, 0.1867, 0.5366, 0.1867, 0.5366, 0.1867, 0.5366, 0.1867, 0.5366, 0.1867, 0.5366, 0.1867, 0.5366, 0.1867, 0.5366, 0.1867, 0.5366, 0.1867, 0.5366, 0.1867, 0.5366, 0.1867, 0.5366, 0.1867, 0.5366, 0.1867, 0.5366, 0.1867, 0.5366, 0.1867, 0.5366, 0.1867, 0.5366, 0.1867, 0.5366, 0.1867, 0.5366, 0.1867, 0.5366, 0.1867, 0.5366, 0.1867, 0.5366, 0.1867, 0.5366, 0.1867, 0.5366, 0.1867, 0.5366, 0.1867, 0.5366, 0.1867, 0.5366, 0.1867, 0.5366, 0.1867, 0.5366, 0.1867, 0.5366, 0.1867, 0.5366, 0.1867, 0.5366, 0.1867, 0.5366, 0.1867, 0.5366, 0.1867, 0.5366, 0.1867, 0.5366, 0.1867, 0.5366, 0.1867, 0.5366, 0.1867, 0.5366, 0.1867, 0.5366, 0.1867, 0.5366, 0.1867, 0.5366, 0.1867, 0.5366, 0.1867, 0.5366, 0.1867, 0.5366, 0.1867, 0.5366, 0.1867, 0.5366, 0.1867, 0.5366, 0.1867, 0.5366, 0.1867, 0.5366, 0.1867, 0.5366, 0.1867, 0.5366, 0.1867, 0.5366, 0.1867, 0.5366, 0.1867, 0.5366, 0.1867, 0.5366, 0.1867, 0.5366, 0.1867, 0.5366, 0.1867, 0.5366, 0.1867, 0.5366, 0.1867, 0.5366, 0.1867, 0.5366, 0.1867, 0.5366, 0.1867, 0.5366, 0.1867, 0.5366, 0.1867, 0.5366, 0.1867, 0.5366, 0.1867, 0.5366, 0.1867, 0.5366, 0.1867, 0.5366, 0.1867, 0.5366, 0.1867, 0.5366, 0.1867, 0.5366, 0.1867, 0.5366, 0.1867, 0.5366, 0.1867, 0.5366, 0.1867, 0.5366, 0.1867, 0.5366, 0.1867, 0.5366, 0.1867, 0.5366, 0.1867, 0.5366, 0.1867, 0.5366, 0.1867, 0.5366, 0.1867, 0.5366, 0.1867, 0.5366, 0.1867, 0.5366, 0.1867, 0.5366, 0.1867, 0.5366, 0.1867, 0.5366, 0.1867, 0.5366, 0.1867, 0.5366, 0.1867, 0.5366, 0.1867, 0.5366, 0.1867, 0.5366, 0.1867, 0.5366, 0.1867, 0.5366, 0.1867, 0.5366, 0.1867, 0.5366, 0.1867, 0.5366, 0.1867, 0.5366, 0.1867, 0.5366, 0.1867, 0.5366, 0.1867, 0.5366, 0.1867, 0.5366, 0.1867, 0.5366, 0.1867, 0.5366, 0.1867, 0.5366, 0.1867, 0.5366, 0.1867, 0.5366, 0.1867, 0.5366, 0.1867, 0.5366, 0.1867, 0.5366, 0.1867, 0.5366, 0.1867, 0.5366, 0.1867, 0.5366, 0.1867, 0.5366, 0.1867, 0.5366, 0.1867, 0.5366, 0.1867, 0.5366, 0.1867, 0.5366, 0.1867, 0.5366, 0.1867, 0.5366, 0.1867, 0.5366, 0.1867, 0.5366, 0.7755, 0.5477, 0.7755, 0.5477, 0.7755, 0.5477, 0.7755, 0.5477, 0.7755, 0.5477, 0.7755, 0.5477, 0.7755, 0.5477, 0.7755, 0.5477, 0.7755, 0.5477, 0.7755, 0.5477, 0.7755, 0.5477, 0.7755, 0.5477, 0.7755, 0.5477, 0.7755, 0.5477, 0.7755, 0.5477, 0.7755, 0.5477, 0.7755, 0.5477, 0.7755, 0.5477, 0.7755, 0.5477, 0.7755, 0.5477, 0.7755, 0.5477, 0.7755, 0.5477, 0.7755, 0.5477, 0.7755, 0.5477, 0.7755, 0.5477, 0.7755, 0.5477, 0.7755, 0.5477, 0.7755, 0.5477, 0.7755, 0.5477, 0.7755, 0.5477, 0.7755, 0.5477, 0.7755, 0.5477, 0.7755, 0.5477, 0.7755, 0.5477, 0.7755, 0.5477, 0.7755, 0.5477, 0.7755, 0.5477, 0.7755, 0.5477, 0.7755, 0.5477, 0.7755, 0.5477, 0.7755, 0.5477, 0.7755, 0.5477, 0.7755, 0.5477, 0.7755, 0.5477, 0.7755, 0.5477, 0.7755, 0.5477, 0.7755, 0.5477, 0.7755, 0.5477, 0.7755, 0.5477, 0.7755, 0.5477, 0.7755, 0.5477, 0.7755, 0.5477, 0.7755, 0.5477, 0.7755, 0.5477, 0.7755, 0.5477, 0.7755, 0.5477, 0.7755, 0.5477, 0.7755, 0.5477, 0.7755, 0.5477, 0.7755, 0.5477, 0.7755, 0.5477, 0.7755, 0.5477])
me_circle.materials.append(mat_material_001)
me_circle.use_remesh_fix_poles = True
me_circle.use_remesh_preserve_attributes = False
me_circle.use_mirror_vertex_groups = False
me_circle.update()

# ---- objects
ob_light = bpy.data.objects.new('Light', light_light)
ob_camera = bpy.data.objects.new('Camera', cam_camera)
ob_circle = bpy.data.objects.new('Circle', me_circle)

# ---- transforms, parenting, visibility, modifiers, constraints
ob_light.location = (4.076, 1.005, 5.904)
ob_light.rotation_euler = (0.6503, 0.05522, 1.866)
ob_light.lock_rotations_4d = False
ob_light.empty_display_type = 'ARROWS'
ob_light.color = (0.0, 0.0, 0.0, 0.0)
ob_light.lineart.crease_threshold = 0.0
ob_camera.location = (7.359, -6.926, 4.958)
ob_camera.rotation_euler = (1.109, 0.0, 0.8149)
ob_camera.lock_rotations_4d = False
ob_camera.empty_display_type = 'ARROWS'
ob_camera.color = (0.0, 0.0, 0.0, 0.0)
ob_camera.display_type = 'WIRE'
ob_camera.lineart.crease_threshold = 0.0
ob_circle.location = (0.0, 0.0, 0.0)
ob_circle.lineart.crease_threshold = 0.0

# ---- collection membership
col_collection.objects.link(ob_light)
col_collection.objects.link(ob_camera)
col_collection.objects.link(ob_circle)

# ---- scene / render settings (as saved in the file)
scene.camera = ob_camera
scene.frame_start = 1; scene.frame_end = 250; scene.frame_set(1)
scene.render.engine = 'BLENDER_EEVEE_NEXT'
scene.cycles.use_denoising = False
scene.cycles.samples = 128
scene.cycles.sampling_pattern = 'TABULATED_SOBOL'
scene.cycles.use_adaptive_sampling = False
scene.cycles.use_light_tree = False
scene.view_settings.view_transform = 'Filmic'
bpy.context.view_layer.update()
